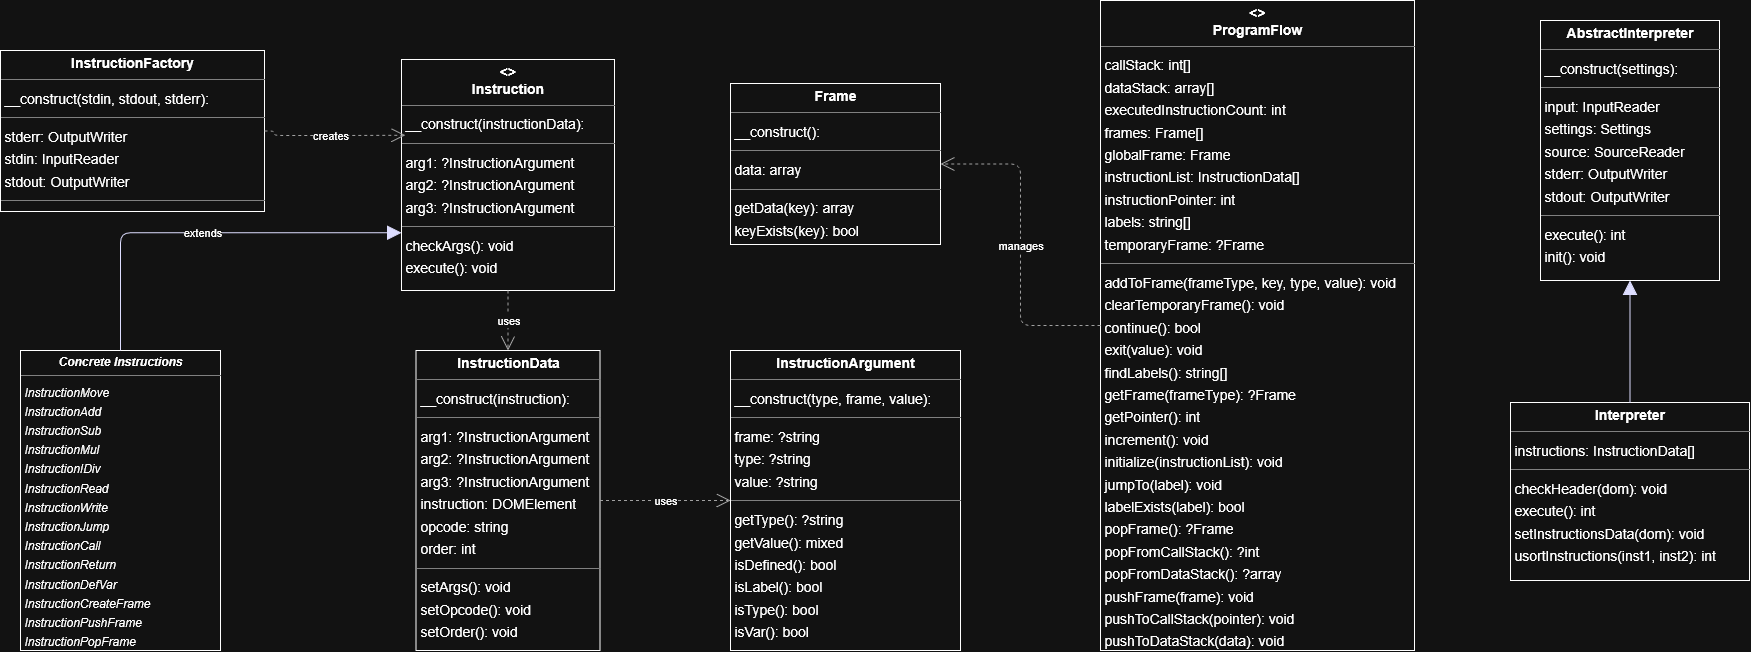

The diagram above was exported from draw.io. Its source (the exported page's mxGraphModel, read from the mxfile embedded in the PNG):
<mxGraphModel dx="4115" dy="2225" grid="1" gridSize="10" guides="1" tooltips="1" connect="1" arrows="1" fold="1" page="0" pageScale="1" pageWidth="850" pageHeight="1100" background="none" math="0" shadow="0">
  <root>
    <mxCell id="0" />
    <mxCell id="1" parent="0" />
    <mxCell id="node1" value="&lt;p style=&quot;margin:0px;margin-top:4px;text-align:center;&quot;&gt;&lt;b&gt;AbstractInterpreter&lt;/b&gt;&lt;/p&gt;&lt;hr size=&quot;1&quot;/&gt;&lt;p style=&quot;margin:0 0 0 4px;line-height:1.6;&quot;&gt; __construct(settings): &lt;/p&gt;&lt;hr size=&quot;1&quot;/&gt;&lt;p style=&quot;margin:0 0 0 4px;line-height:1.6;&quot;&gt; input: InputReader&lt;br/&gt; settings: Settings&lt;br/&gt; source: SourceReader&lt;br/&gt; stderr: OutputWriter&lt;br/&gt; stdout: OutputWriter&lt;/p&gt;&lt;hr size=&quot;1&quot;/&gt;&lt;p style=&quot;margin:0 0 0 4px;line-height:1.6;&quot;&gt; execute(): int&lt;br/&gt; init(): void&lt;/p&gt;" style="verticalAlign=top;align=left;overflow=fill;fontSize=14;fontFamily=Helvetica;html=1;rounded=0;shadow=0;comic=0;labelBackgroundColor=none;strokeWidth=1;" parent="1" vertex="1">
      <mxGeometry x="1210" y="190" width="179" height="260" as="geometry" />
    </mxCell>
    <mxCell id="node4" value="&lt;p style=&quot;margin:0px;margin-top:4px;text-align:center;&quot;&gt;&lt;b&gt;Interpreter&lt;/b&gt;&lt;/p&gt;&lt;hr size=&quot;1&quot;/&gt;&lt;p style=&quot;margin:0 0 0 4px;line-height:1.6;&quot;&gt; instructions: InstructionData[]&lt;/p&gt;&lt;hr size=&quot;1&quot;/&gt;&lt;p style=&quot;margin:0 0 0 4px;line-height:1.6;&quot;&gt; checkHeader(dom): void&lt;br/&gt; execute(): int&lt;br/&gt; setInstructionsData(dom): void&lt;br/&gt; usortInstructions(inst1, inst2): int&lt;/p&gt;" style="verticalAlign=top;align=left;overflow=fill;fontSize=14;fontFamily=Helvetica;html=1;rounded=0;shadow=0;comic=0;labelBackgroundColor=none;strokeWidth=1;" parent="1" vertex="1">
      <mxGeometry x="1180" y="572" width="239" height="178" as="geometry" />
    </mxCell>
    <mxCell id="node7" value="&lt;p style=&quot;margin:0px;margin-top:4px;text-align:center;&quot;&gt;&lt;b&gt;Frame&lt;/b&gt;&lt;/p&gt;&lt;hr size=&quot;1&quot;/&gt;&lt;p style=&quot;margin:0 0 0 4px;line-height:1.6;&quot;&gt; __construct(): &lt;/p&gt;&lt;hr size=&quot;1&quot;/&gt;&lt;p style=&quot;margin:0 0 0 4px;line-height:1.6;&quot;&gt; data: array&lt;/p&gt;&lt;hr size=&quot;1&quot;/&gt;&lt;p style=&quot;margin:0 0 0 4px;line-height:1.6;&quot;&gt; getData(key): array&lt;br/&gt; keyExists(key): bool&lt;br/&gt; setData(key, type, value): void&lt;/p&gt;" style="verticalAlign=top;align=left;overflow=fill;fontSize=14;fontFamily=Helvetica;html=1;rounded=0;shadow=0;comic=0;labelBackgroundColor=none;strokeWidth=1;" parent="1" vertex="1">
      <mxGeometry x="400" y="253" width="210" height="161" as="geometry" />
    </mxCell>
    <mxCell id="node6" value="&lt;p style=&quot;margin:0px;margin-top:4px;text-align:center;&quot;&gt;&lt;b&gt;&lt;&lt;abstract&gt;&gt;&lt;br/&gt;Instruction&lt;/b&gt;&lt;/p&gt;&lt;hr size=&quot;1&quot;/&gt;&lt;p style=&quot;margin:0 0 0 4px;line-height:1.6;&quot;&gt; __construct(instructionData): &lt;/p&gt;&lt;hr size=&quot;1&quot;/&gt;&lt;p style=&quot;margin:0 0 0 4px;line-height:1.6;&quot;&gt; arg1: ?InstructionArgument&lt;br/&gt; arg2: ?InstructionArgument&lt;br/&gt; arg3: ?InstructionArgument&lt;/p&gt;&lt;hr size=&quot;1&quot;/&gt;&lt;p style=&quot;margin:0 0 0 4px;line-height:1.6;&quot;&gt; checkArgs(): void&lt;br/&gt; execute(): void&lt;/p&gt;" style="verticalAlign=top;align=left;overflow=fill;fontSize=14;fontFamily=Helvetica;html=1;rounded=0;shadow=0;comic=0;labelBackgroundColor=none;strokeWidth=1;" parent="1" vertex="1">
      <mxGeometry x="71" y="229" width="213" height="231" as="geometry" />
    </mxCell>
    <mxCell id="node0" value="&lt;p style=&quot;margin:0px;margin-top:4px;text-align:center;&quot;&gt;&lt;b&gt;InstructionArgument&lt;/b&gt;&lt;/p&gt;&lt;hr size=&quot;1&quot;/&gt;&lt;p style=&quot;margin:0 0 0 4px;line-height:1.6;&quot;&gt; __construct(type, frame, value): &lt;/p&gt;&lt;hr size=&quot;1&quot;/&gt;&lt;p style=&quot;margin:0 0 0 4px;line-height:1.6;&quot;&gt; frame: ?string&lt;br/&gt; type: ?string&lt;br/&gt; value: ?string&lt;/p&gt;&lt;hr size=&quot;1&quot;/&gt;&lt;p style=&quot;margin:0 0 0 4px;line-height:1.6;&quot;&gt; getType(): ?string&lt;br/&gt; getValue(): mixed&lt;br/&gt; isDefined(): bool&lt;br/&gt; isLabel(): bool&lt;br/&gt; isType(): bool&lt;br/&gt; isVar(): bool&lt;/p&gt;" style="verticalAlign=top;align=left;overflow=fill;fontSize=14;fontFamily=Helvetica;html=1;rounded=0;shadow=0;comic=0;labelBackgroundColor=none;strokeWidth=1;" parent="1" vertex="1">
      <mxGeometry x="400" y="520" width="230" height="300" as="geometry" />
    </mxCell>
    <mxCell id="node5" value="&lt;p style=&quot;margin:0px;margin-top:4px;text-align:center;&quot;&gt;&lt;b&gt;InstructionData&lt;/b&gt;&lt;/p&gt;&lt;hr size=&quot;1&quot;/&gt;&lt;p style=&quot;margin:0 0 0 4px;line-height:1.6;&quot;&gt; __construct(instruction): &lt;/p&gt;&lt;hr size=&quot;1&quot;/&gt;&lt;p style=&quot;margin:0 0 0 4px;line-height:1.6;&quot;&gt; arg1: ?InstructionArgument&lt;br/&gt; arg2: ?InstructionArgument&lt;br/&gt; arg3: ?InstructionArgument&lt;br/&gt; instruction: DOMElement&lt;br/&gt; opcode: string&lt;br/&gt; order: int&lt;/p&gt;&lt;hr size=&quot;1&quot;/&gt;&lt;p style=&quot;margin:0 0 0 4px;line-height:1.6;&quot;&gt; setArgs(): void&lt;br/&gt; setOpcode(): void&lt;br/&gt; setOrder(): void&lt;/p&gt;" style="verticalAlign=top;align=left;overflow=fill;fontSize=14;fontFamily=Helvetica;html=1;rounded=0;shadow=0;comic=0;labelBackgroundColor=none;strokeWidth=1;" parent="1" vertex="1">
      <mxGeometry x="85.5" y="520" width="184" height="300" as="geometry" />
    </mxCell>
    <mxCell id="node2" value="&lt;p style=&quot;margin:0px;margin-top:4px;text-align:center;&quot;&gt;&lt;b&gt;InstructionFactory&lt;/b&gt;&lt;/p&gt;&lt;hr size=&quot;1&quot;/&gt;&lt;p style=&quot;margin:0 0 0 4px;line-height:1.6;&quot;&gt; __construct(stdin, stdout, stderr): &lt;/p&gt;&lt;hr size=&quot;1&quot;/&gt;&lt;p style=&quot;margin:0 0 0 4px;line-height:1.6;&quot;&gt; stderr: OutputWriter&lt;br/&gt; stdin: InputReader&lt;br/&gt; stdout: OutputWriter&lt;/p&gt;&lt;hr size=&quot;1&quot;/&gt;&lt;p style=&quot;margin:0 0 0 4px;line-height:1.6;&quot;&gt; createInstruction(instructionData): Instruction&lt;/p&gt;" style="verticalAlign=top;align=left;overflow=fill;fontSize=14;fontFamily=Helvetica;html=1;rounded=0;shadow=0;comic=0;labelBackgroundColor=none;strokeWidth=1;" parent="1" vertex="1">
      <mxGeometry x="-330" y="220" width="264" height="161" as="geometry" />
    </mxCell>
    <mxCell id="node3" value="&lt;p style=&quot;margin:0px;margin-top:4px;text-align:center;&quot;&gt;&lt;b&gt;&lt;&lt;static&gt;&gt;&lt;br/&gt;ProgramFlow&lt;/b&gt;&lt;/p&gt;&lt;hr size=&quot;1&quot;/&gt;&lt;p style=&quot;margin:0 0 0 4px;line-height:1.6;&quot;&gt; callStack: int[]&lt;br/&gt; dataStack: array[]&lt;br/&gt; executedInstructionCount: int&lt;br/&gt; frames: Frame[]&lt;br/&gt; globalFrame: Frame&lt;br/&gt; instructionList: InstructionData[]&lt;br/&gt; instructionPointer: int&lt;br/&gt; labels: string[]&lt;br/&gt; temporaryFrame: ?Frame&lt;/p&gt;&lt;hr size=&quot;1&quot;/&gt;&lt;p style=&quot;margin:0 0 0 4px;line-height:1.6;&quot;&gt; addToFrame(frameType, key, type, value): void&lt;br/&gt; clearTemporaryFrame(): void&lt;br/&gt; continue(): bool&lt;br/&gt; exit(value): void&lt;br/&gt; findLabels(): string[]&lt;br/&gt; getFrame(frameType): ?Frame&lt;br/&gt; getPointer(): int&lt;br/&gt; increment(): void&lt;br/&gt; initialize(instructionList): void&lt;br/&gt; jumpTo(label): void&lt;br/&gt; labelExists(label): bool&lt;br/&gt; popFrame(): ?Frame&lt;br/&gt; popFromCallStack(): ?int&lt;br/&gt; popFromDataStack(): ?array&lt;br/&gt; pushFrame(frame): void&lt;br/&gt; pushToCallStack(pointer): void&lt;br/&gt; pushToDataStack(data): void&lt;br/&gt; setPointer(pointer): void&lt;br/&gt; setTemporaryFrame(frame): void&lt;/p&gt;" style="verticalAlign=top;align=left;overflow=fill;fontSize=14;fontFamily=Helvetica;html=1;rounded=0;shadow=0;comic=0;labelBackgroundColor=none;strokeWidth=1;" parent="1" vertex="1">
      <mxGeometry x="770" y="170" width="314" height="650" as="geometry" />
    </mxCell>
    <mxCell id="concreteInstructions" value="&lt;p style=&quot;margin:0px;margin-top:4px;text-align:center;&quot;&gt;&lt;b&gt;Concrete Instructions&lt;/b&gt;&lt;/p&gt;&lt;hr size=&quot;1&quot;/&gt;&lt;p style=&quot;margin:0 0 0 4px;line-height:1.6;&quot;&gt;InstructionMove&lt;br/&gt;InstructionAdd&lt;br/&gt;InstructionSub&lt;br/&gt;InstructionMul&lt;br/&gt;InstructionIDiv&lt;br/&gt;InstructionRead&lt;br/&gt;InstructionWrite&lt;br/&gt;InstructionJump&lt;br/&gt;InstructionCall&lt;br/&gt;InstructionReturn&lt;br/&gt;InstructionDefVar&lt;br/&gt;InstructionCreateFrame&lt;br/&gt;InstructionPushFrame&lt;br/&gt;InstructionPopFrame&lt;br/&gt;... and many more&lt;/p&gt;" style="verticalAlign=top;align=left;overflow=fill;fontSize=12;fontFamily=Helvetica;html=1;rounded=0;shadow=0;comic=0;labelBackgroundColor=none;strokeWidth=1;fontStyle=2;" parent="1" vertex="1">
      <mxGeometry x="-310" y="520" width="200" height="300" as="geometry" />
    </mxCell>
    <mxCell id="edge0" value="" style="html=1;rounded=1;edgeStyle=orthogonalEdgeStyle;dashed=0;startArrow=none;endArrow=block;endSize=12;strokeColor=#000082;exitX=0.500;exitY=0.000;exitDx=0;exitDy=0;entryX=0.500;entryY=1.000;entryDx=0;entryDy=0;" parent="1" source="node4" target="node1" edge="1">
      <mxGeometry width="50" height="50" relative="1" as="geometry">
        <Array as="points" />
      </mxGeometry>
    </mxCell>
    <mxCell id="edge1" value="uses" style="html=1;rounded=1;edgeStyle=orthogonalEdgeStyle;dashed=1;startArrow=none;endArrow=open;endSize=12;strokeColor=#595959;exitX=1.000;exitY=0.500;exitDx=0;exitDy=0;entryX=0.000;entryY=0.500;entryDx=0;entryDy=0;" parent="1" source="node5" target="node0" edge="1">
      <mxGeometry width="50" height="50" relative="1" as="geometry">
        <Array as="points" />
      </mxGeometry>
    </mxCell>
    <mxCell id="edge2" value="uses" style="html=1;rounded=1;edgeStyle=orthogonalEdgeStyle;dashed=1;startArrow=none;endArrow=open;endSize=12;strokeColor=#595959;exitX=0.500;exitY=1.000;exitDx=0;exitDy=0;entryX=0.500;entryY=0.000;entryDx=0;entryDy=0;" parent="1" source="node6" target="node5" edge="1">
      <mxGeometry width="50" height="50" relative="1" as="geometry">
        <Array as="points" />
      </mxGeometry>
    </mxCell>
    <mxCell id="edge3" value="extends" style="html=1;rounded=1;edgeStyle=orthogonalEdgeStyle;dashed=0;startArrow=none;endArrow=block;endSize=12;strokeColor=#000082;exitX=0.500;exitY=0.000;exitDx=0;exitDy=0;entryX=0;entryY=0.75;entryDx=0;entryDy=0;" parent="1" source="concreteInstructions" target="node6" edge="1">
      <mxGeometry width="50" height="50" relative="1" as="geometry">
        <Array as="points" />
      </mxGeometry>
    </mxCell>
    <mxCell id="edge4" value="creates" style="html=1;rounded=1;edgeStyle=orthogonalEdgeStyle;dashed=1;startArrow=none;endArrow=open;endSize=12;strokeColor=#595959;exitX=1;exitY=0.5;exitDx=0;exitDy=0;entryX=0.018;entryY=0.328;entryDx=0;entryDy=0;entryPerimeter=0;" parent="1" source="node2" target="node6" edge="1">
      <mxGeometry x="-0.0296" width="50" height="50" relative="1" as="geometry">
        <Array as="points">
          <mxPoint x="-56" y="300" />
          <mxPoint x="-56" y="305" />
          <mxPoint x="7" y="305" />
        </Array>
        <mxPoint as="offset" />
      </mxGeometry>
    </mxCell>
    <mxCell id="edge5" value="manages" style="html=1;rounded=1;edgeStyle=orthogonalEdgeStyle;dashed=1;startArrow=none;endArrow=open;endSize=12;strokeColor=#595959;exitX=0.000;exitY=0.500;exitDx=0;exitDy=0;entryX=1.000;entryY=0.500;entryDx=0;entryDy=0;" parent="1" source="node3" target="node7" edge="1">
      <mxGeometry width="50" height="50" relative="1" as="geometry">
        <Array as="points" />
      </mxGeometry>
    </mxCell>
  </root>
</mxGraphModel>